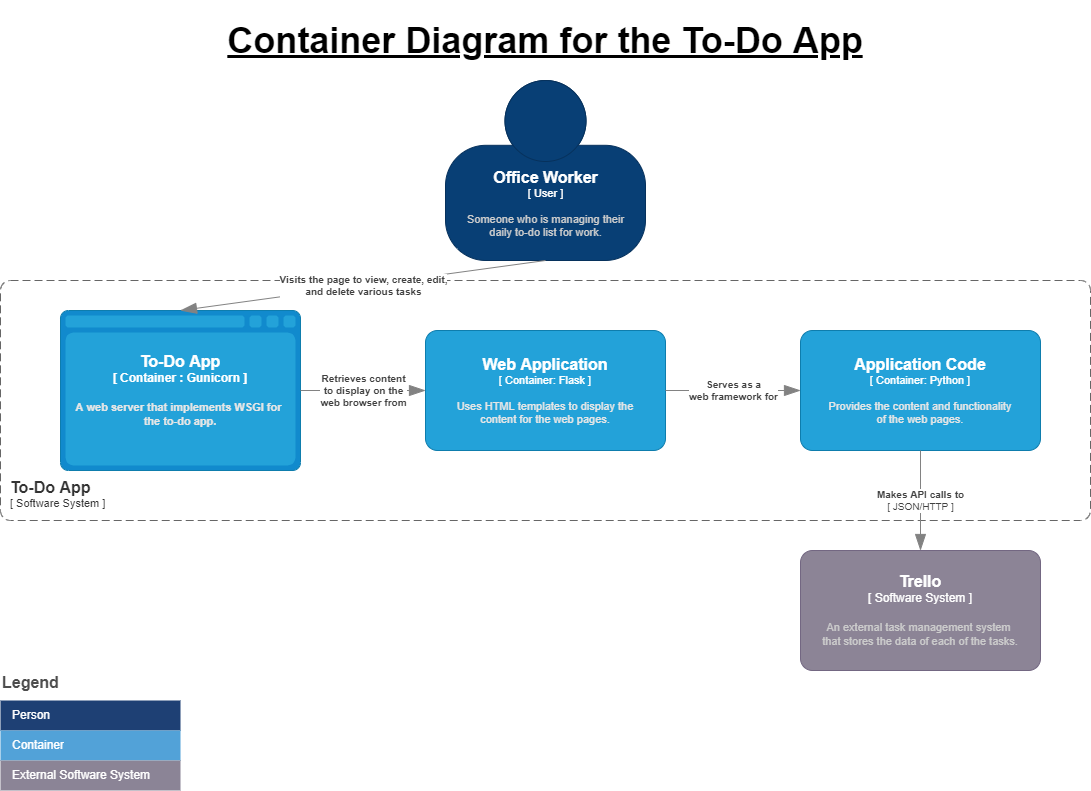

The diagram above was exported from draw.io. Its source (the exported page's mxGraphModel, read from the mxfile embedded in the PNG):
<mxGraphModel dx="1422" dy="705" grid="1" gridSize="10" guides="1" tooltips="1" connect="1" arrows="1" fold="1" page="1" pageScale="1" pageWidth="1169" pageHeight="827" math="0" shadow="0">
  <root>
    <mxCell id="0" />
    <mxCell id="1" parent="0" />
    <mxCell id="vV1FHT0VGKWlPnnYAt5L-1" value="Container Diagram for the To-Do App" style="text;html=1;strokeColor=none;fillColor=none;align=center;verticalAlign=middle;whiteSpace=wrap;rounded=0;labelBackgroundColor=none;labelBorderColor=none;spacingLeft=15;spacingRight=15;horizontal=1;fontSize=36;fontStyle=5" parent="1" vertex="1">
      <mxGeometry x="55" y="20" width="1060" height="80" as="geometry" />
    </mxCell>
    <object placeholders="1" c4Name="Application Code" c4Type=" Container" c4Technology="Python " c4Description="Provides the content and functionality&#10;of the web pages." label="&lt;font style=&quot;font-size: 16px&quot;&gt;&lt;b&gt;%c4Name%&lt;/b&gt;&lt;/font&gt;&lt;div&gt;[%c4Type%: %c4Technology%]&lt;/div&gt;&lt;br&gt;&lt;div&gt;&lt;font style=&quot;font-size: 11px&quot;&gt;&lt;font color=&quot;#E6E6E6&quot;&gt;%c4Description%&lt;/font&gt;&lt;/div&gt;" id="vV1FHT0VGKWlPnnYAt5L-4">
      <mxCell style="rounded=1;whiteSpace=wrap;html=1;fontSize=11;labelBackgroundColor=none;fillColor=#23A2D9;fontColor=#ffffff;align=center;arcSize=10;strokeColor=#0E7DAD;metaEdit=1;resizable=0;points=[[0.25,0,0],[0.5,0,0],[0.75,0,0],[1,0.25,0],[1,0.5,0],[1,0.75,0],[0.75,1,0],[0.5,1,0],[0.25,1,0],[0,0.75,0],[0,0.5,0],[0,0.25,0]];shadow=0;glass=0;comic=0;sketch=0;" parent="1" vertex="1">
        <mxGeometry x="840" y="350" width="240" height="120" as="geometry" />
      </mxCell>
    </object>
    <object placeholders="1" c4Type="To-Do App" c4Container=" Container " c4Technology="Gunicorn " c4Description="A web server that implements WSGI for &#10;the to-do app." label="&lt;font style=&quot;font-size: 16px&quot;&gt;&lt;b&gt;%c4Type%&lt;/font&gt;&lt;div&gt;[%c4Container%:&amp;nbsp;%c4Technology%]&lt;/div&gt;&lt;br&gt;&lt;div&gt;&lt;font style=&quot;font-size: 11px&quot;&gt;&lt;font color=&quot;#E6E6E6&quot;&gt;%c4Description%&lt;/font&gt;&lt;/div&gt;" id="vV1FHT0VGKWlPnnYAt5L-5">
      <mxCell style="shape=mxgraph.c4.webBrowserContainer;whiteSpace=wrap;html=1;boundedLbl=1;rounded=0;labelBackgroundColor=none;fillColor=#118ACD;fontSize=12;fontColor=#ffffff;align=center;strokeColor=#0E7DAD;metaEdit=1;points=[[0.5,0,0],[1,0.25,0],[1,0.5,0],[1,0.75,0],[0.5,1,0],[0,0.75,0],[0,0.5,0],[0,0.25,0]];resizable=0;shadow=0;glass=0;comic=0;sketch=0;" parent="1" vertex="1">
        <mxGeometry x="100" y="330" width="240" height="160" as="geometry" />
      </mxCell>
    </object>
    <object placeholders="1" c4Name="To-Do App" c4Type="ContainerScopeBoundary" c4Application=" Software System " label="&lt;font style=&quot;font-size: 16px&quot;&gt;&lt;b&gt;&lt;div style=&quot;text-align: left&quot;&gt;%c4Name%&lt;/div&gt;&lt;/b&gt;&lt;/font&gt;&lt;div style=&quot;text-align: left&quot;&gt;[%c4Application%]&lt;/div&gt;" id="vV1FHT0VGKWlPnnYAt5L-6">
      <mxCell style="rounded=1;fontSize=11;whiteSpace=wrap;html=1;dashed=1;arcSize=20;fillColor=none;strokeColor=#666666;fontColor=#333333;labelBackgroundColor=none;align=left;verticalAlign=bottom;labelBorderColor=none;spacingTop=0;spacing=10;dashPattern=8 4;metaEdit=1;rotatable=0;perimeter=rectanglePerimeter;noLabel=0;labelPadding=0;allowArrows=0;connectable=0;expand=0;recursiveResize=0;editable=1;pointerEvents=0;absoluteArcSize=1;points=[[0.25,0,0],[0.5,0,0],[0.75,0,0],[1,0.25,0],[1,0.5,0],[1,0.75,0],[0.75,1,0],[0.5,1,0],[0.25,1,0],[0,0.75,0],[0,0.5,0],[0,0.25,0]];shadow=0;glass=0;comic=0;sketch=0;" parent="1" vertex="1">
        <mxGeometry x="40" y="300" width="1090" height="240" as="geometry" />
      </mxCell>
    </object>
    <object placeholders="1" c4Name="Office Worker" c4Type=" User " c4Description="Someone who is managing their&#10;daily to-do list for work." label="&lt;font style=&quot;font-size: 16px&quot;&gt;&lt;b&gt;%c4Name%&lt;/b&gt;&lt;/font&gt;&lt;div&gt;[%c4Type%]&lt;/div&gt;&lt;br&gt;&lt;div&gt;&lt;font style=&quot;font-size: 11px&quot;&gt;&lt;font color=&quot;#cccccc&quot;&gt;%c4Description%&lt;/font&gt;&lt;/div&gt;" id="vV1FHT0VGKWlPnnYAt5L-8">
      <mxCell style="html=1;fontSize=11;dashed=0;whitespace=wrap;fillColor=#083F75;strokeColor=#06315C;fontColor=#ffffff;shape=mxgraph.c4.person2;align=center;metaEdit=1;points=[[0.5,0,0],[1,0.5,0],[1,0.75,0],[0.75,1,0],[0.5,1,0],[0.25,1,0],[0,0.75,0],[0,0.5,0]];resizable=0;shadow=0;glass=0;comic=0;sketch=0;" parent="1" vertex="1">
        <mxGeometry x="485" y="100" width="200" height="180" as="geometry" />
      </mxCell>
    </object>
    <object placeholders="1" c4Type="Relationship" c4Description="Visits the page to view, create, edit,&#10;and delete various tasks" label="&lt;div style=&quot;text-align: left&quot;&gt;&lt;div style=&quot;text-align: center&quot;&gt;&lt;b&gt;%c4Description%&lt;/b&gt;&lt;/div&gt;" id="wOYSyWr5NhmUktRfLK3R-9">
      <mxCell style="endArrow=blockThin;html=1;fontSize=10;fontColor=#404040;strokeWidth=1;endFill=1;strokeColor=#828282;elbow=vertical;metaEdit=1;endSize=14;startSize=14;jumpStyle=arc;jumpSize=16;rounded=0;exitX=0.5;exitY=1;exitDx=0;exitDy=0;exitPerimeter=0;entryX=0.5;entryY=0;entryDx=0;entryDy=0;entryPerimeter=0;" parent="1" source="vV1FHT0VGKWlPnnYAt5L-8" target="vV1FHT0VGKWlPnnYAt5L-5" edge="1">
        <mxGeometry width="240" relative="1" as="geometry">
          <mxPoint x="280" y="290" as="sourcePoint" />
          <mxPoint x="520" y="290" as="targetPoint" />
        </mxGeometry>
      </mxCell>
    </object>
    <object placeholders="1" c4Name="Trello" c4Type=" Software System " c4Description="An external task management system &#10;that stores the data of each of the tasks." label="&lt;font style=&quot;font-size: 16px&quot;&gt;&lt;b&gt;%c4Name%&lt;/b&gt;&lt;/font&gt;&lt;div&gt;[%c4Type%]&lt;/div&gt;&lt;br&gt;&lt;div&gt;&lt;font style=&quot;font-size: 11px&quot;&gt;&lt;font color=&quot;#cccccc&quot;&gt;%c4Description%&lt;/font&gt;&lt;/div&gt;" id="wOYSyWr5NhmUktRfLK3R-10">
      <mxCell style="rounded=1;whiteSpace=wrap;html=1;labelBackgroundColor=none;fillColor=#8C8496;fontColor=#ffffff;align=center;arcSize=10;strokeColor=#736782;metaEdit=1;resizable=0;points=[[0.25,0,0],[0.5,0,0],[0.75,0,0],[1,0.25,0],[1,0.5,0],[1,0.75,0],[0.75,1,0],[0.5,1,0],[0.25,1,0],[0,0.75,0],[0,0.5,0],[0,0.25,0]];" parent="1" vertex="1">
        <mxGeometry x="840" y="570" width="240" height="120" as="geometry" />
      </mxCell>
    </object>
    <object placeholders="1" c4Type="Relationship" c4Technology=" JSON/HTTP " c4Description="Makes API calls to" label="&lt;div style=&quot;text-align: left&quot;&gt;&lt;div style=&quot;text-align: center&quot;&gt;&lt;b&gt;%c4Description%&lt;/b&gt;&lt;/div&gt;&lt;div style=&quot;text-align: center&quot;&gt;[%c4Technology%]&lt;/div&gt;&lt;/div&gt;" id="wOYSyWr5NhmUktRfLK3R-12">
      <mxCell style="endArrow=blockThin;html=1;fontSize=10;fontColor=#404040;strokeWidth=1;endFill=1;strokeColor=#828282;elbow=vertical;metaEdit=1;endSize=14;startSize=14;jumpStyle=arc;jumpSize=16;rounded=0;edgeStyle=orthogonalEdgeStyle;exitX=0.5;exitY=1;exitDx=0;exitDy=0;exitPerimeter=0;" parent="1" source="vV1FHT0VGKWlPnnYAt5L-4" target="wOYSyWr5NhmUktRfLK3R-10" edge="1">
        <mxGeometry width="240" relative="1" as="geometry">
          <mxPoint x="740" y="420" as="sourcePoint" />
          <mxPoint x="890" y="410" as="targetPoint" />
        </mxGeometry>
      </mxCell>
    </object>
    <object placeholders="1" c4Name="Web Application" c4Type=" Container" c4Technology="Flask " c4Description="Uses HTML templates to display the&#10;content for the web pages." label="&lt;font style=&quot;font-size: 16px&quot;&gt;&lt;b&gt;%c4Name%&lt;/b&gt;&lt;/font&gt;&lt;div&gt;[%c4Type%: %c4Technology%]&lt;/div&gt;&lt;br&gt;&lt;div&gt;&lt;font style=&quot;font-size: 11px&quot;&gt;&lt;font color=&quot;#E6E6E6&quot;&gt;%c4Description%&lt;/font&gt;&lt;/div&gt;" id="U70jRRCR029gCEQpBgqN-1">
      <mxCell style="rounded=1;whiteSpace=wrap;html=1;fontSize=11;labelBackgroundColor=none;fillColor=#23A2D9;fontColor=#ffffff;align=center;arcSize=10;strokeColor=#0E7DAD;metaEdit=1;resizable=0;points=[[0.25,0,0],[0.5,0,0],[0.75,0,0],[1,0.25,0],[1,0.5,0],[1,0.75,0],[0.75,1,0],[0.5,1,0],[0.25,1,0],[0,0.75,0],[0,0.5,0],[0,0.25,0]];shadow=0;glass=0;comic=0;sketch=0;" parent="1" vertex="1">
        <mxGeometry x="465" y="350" width="240" height="120" as="geometry" />
      </mxCell>
    </object>
    <object placeholders="1" c4Type="Relationship" c4Description="Retrieves content&#10;to display on the&#10;web browser from" label="&lt;div style=&quot;text-align: left&quot;&gt;&lt;div style=&quot;text-align: center&quot;&gt;&lt;b&gt;%c4Description%&lt;/b&gt;&lt;/div&gt;" id="U70jRRCR029gCEQpBgqN-3">
      <mxCell style="endArrow=blockThin;html=1;fontSize=10;fontColor=#404040;strokeWidth=1;endFill=1;strokeColor=#828282;elbow=vertical;metaEdit=1;endSize=14;startSize=14;jumpStyle=arc;jumpSize=16;rounded=0;edgeStyle=orthogonalEdgeStyle;exitX=1;exitY=0.5;exitDx=0;exitDy=0;exitPerimeter=0;" parent="1" source="vV1FHT0VGKWlPnnYAt5L-5" target="U70jRRCR029gCEQpBgqN-1" edge="1">
        <mxGeometry width="240" relative="1" as="geometry">
          <mxPoint x="460" y="580" as="sourcePoint" />
          <mxPoint x="630" y="580" as="targetPoint" />
        </mxGeometry>
      </mxCell>
    </object>
    <object placeholders="1" c4Type="Relationship" c4Description="Serves as a&#10;web framework for" label="&lt;div style=&quot;text-align: left&quot;&gt;&lt;div style=&quot;text-align: center&quot;&gt;&lt;b&gt;%c4Description%&lt;/b&gt;&lt;/div&gt;" id="U70jRRCR029gCEQpBgqN-4">
      <mxCell style="endArrow=blockThin;html=1;fontSize=10;fontColor=#404040;strokeWidth=1;endFill=1;strokeColor=#828282;elbow=vertical;metaEdit=1;endSize=14;startSize=14;jumpStyle=arc;jumpSize=16;rounded=0;edgeStyle=orthogonalEdgeStyle;entryX=0;entryY=0.5;entryDx=0;entryDy=0;entryPerimeter=0;exitX=1;exitY=0.5;exitDx=0;exitDy=0;exitPerimeter=0;" parent="1" source="U70jRRCR029gCEQpBgqN-1" target="vV1FHT0VGKWlPnnYAt5L-4" edge="1">
        <mxGeometry width="240" relative="1" as="geometry">
          <mxPoint x="510" y="540" as="sourcePoint" />
          <mxPoint x="750" y="540" as="targetPoint" />
        </mxGeometry>
      </mxCell>
    </object>
    <mxCell id="U70jRRCR029gCEQpBgqN-5" value="Legend" style="align=left;fontSize=16;fontStyle=1;strokeColor=none;fillColor=none;fontColor=#4D4D4D;spacingTop=-8;resizable=0;" parent="1" vertex="1">
      <mxGeometry x="40" y="690" width="180" height="30" as="geometry" />
    </mxCell>
    <mxCell id="U70jRRCR029gCEQpBgqN-6" value="" style="shape=table;html=1;whiteSpace=wrap;startSize=0;container=1;collapsible=0;childLayout=tableLayout;fillColor=none;align=left;spacingLeft=10;strokeColor=none;rounded=1;arcSize=11;fontColor=#FFFFFF;resizable=0;points=[[0.25,0,0],[0.5,0,0],[0.75,0,0],[1,0.25,0],[1,0.5,0],[1,0.75,0],[0.75,1,0],[0.5,1,0],[0.25,1,0],[0,0.75,0],[0,0.5,0],[0,0.25,0]];" parent="1" vertex="1">
      <mxGeometry x="40" y="720" width="180" height="90" as="geometry" />
    </mxCell>
    <mxCell id="U70jRRCR029gCEQpBgqN-7" value="Person" style="shape=partialRectangle;html=1;whiteSpace=wrap;connectable=0;fillColor=#1E4074;top=0;left=0;bottom=0;right=0;overflow=hidden;pointerEvents=1;align=left;spacingLeft=10;strokeColor=none;fontColor=#FFFFFF;" parent="U70jRRCR029gCEQpBgqN-6" vertex="1">
      <mxGeometry width="180" height="30" as="geometry" />
    </mxCell>
    <mxCell id="U70jRRCR029gCEQpBgqN-9" value="Container" style="shape=partialRectangle;html=1;whiteSpace=wrap;connectable=0;fillColor=#52A2D8;top=0;left=0;bottom=0;right=0;overflow=hidden;pointerEvents=1;align=left;spacingLeft=10;fontColor=#FFFFFF;" parent="U70jRRCR029gCEQpBgqN-6" vertex="1">
      <mxGeometry y="30" width="180" height="30" as="geometry" />
    </mxCell>
    <mxCell id="U70jRRCR029gCEQpBgqN-12" value="External Software System" style="shape=partialRectangle;html=1;whiteSpace=wrap;connectable=0;fillColor=#8B8496;top=0;left=0;bottom=0;right=0;overflow=hidden;pointerEvents=1;align=left;spacingLeft=10;fontColor=#FFFFFF;" parent="U70jRRCR029gCEQpBgqN-6" vertex="1">
      <mxGeometry y="60" width="180" height="30" as="geometry" />
    </mxCell>
  </root>
</mxGraphModel>